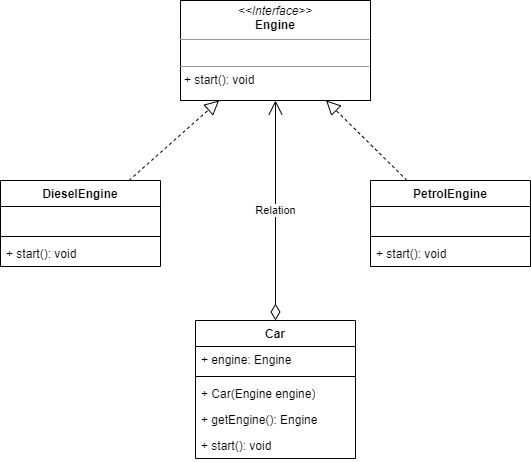

The diagram above was exported from draw.io. Its source (the exported page's mxGraphModel, read from the mxfile embedded in the PNG):
<mxGraphModel dx="1050" dy="614" grid="1" gridSize="10" guides="1" tooltips="1" connect="1" arrows="1" fold="1" page="1" pageScale="1" pageWidth="827" pageHeight="1169" math="0" shadow="0">
  <root>
    <mxCell id="WIyWlLk6GJQsqaUBKTNV-0" />
    <mxCell id="WIyWlLk6GJQsqaUBKTNV-1" parent="WIyWlLk6GJQsqaUBKTNV-0" />
    <mxCell id="JV8cubVvaxXv5E1WDECD-4" value="&lt;p style=&quot;margin:0px;margin-top:4px;text-align:center;&quot;&gt;&lt;i&gt;&amp;lt;&amp;lt;Interface&amp;gt;&amp;gt;&lt;/i&gt;&lt;br&gt;&lt;b&gt;Engine&lt;/b&gt;&lt;/p&gt;&lt;hr size=&quot;1&quot;&gt;&lt;p style=&quot;margin:0px;margin-left:4px;&quot;&gt;&lt;br&gt;&lt;/p&gt;&lt;hr size=&quot;1&quot;&gt;&lt;p style=&quot;margin:0px;margin-left:4px;&quot;&gt;+ start(): void&lt;/p&gt;" style="verticalAlign=top;align=left;overflow=fill;fontSize=12;fontFamily=Helvetica;html=1;whiteSpace=wrap;" parent="WIyWlLk6GJQsqaUBKTNV-1" vertex="1">
      <mxGeometry x="310" y="50" width="190" height="100" as="geometry" />
    </mxCell>
    <mxCell id="JV8cubVvaxXv5E1WDECD-9" value="DieselEngine" style="swimlane;fontStyle=1;align=center;verticalAlign=top;childLayout=stackLayout;horizontal=1;startSize=26;horizontalStack=0;resizeParent=1;resizeParentMax=0;resizeLast=0;collapsible=1;marginBottom=0;whiteSpace=wrap;html=1;" parent="WIyWlLk6GJQsqaUBKTNV-1" vertex="1">
      <mxGeometry x="130" y="230" width="160" height="86" as="geometry">
        <mxRectangle x="140" y="230" width="120" height="30" as="alternateBounds" />
      </mxGeometry>
    </mxCell>
    <mxCell id="JV8cubVvaxXv5E1WDECD-10" value="&amp;nbsp;" style="text;strokeColor=none;fillColor=none;align=left;verticalAlign=top;spacingLeft=4;spacingRight=4;overflow=hidden;rotatable=0;points=[[0,0.5],[1,0.5]];portConstraint=eastwest;whiteSpace=wrap;html=1;" parent="JV8cubVvaxXv5E1WDECD-9" vertex="1">
      <mxGeometry y="26" width="160" height="26" as="geometry" />
    </mxCell>
    <mxCell id="JV8cubVvaxXv5E1WDECD-11" value="" style="line;strokeWidth=1;fillColor=none;align=left;verticalAlign=middle;spacingTop=-1;spacingLeft=3;spacingRight=3;rotatable=0;labelPosition=right;points=[];portConstraint=eastwest;strokeColor=inherit;" parent="JV8cubVvaxXv5E1WDECD-9" vertex="1">
      <mxGeometry y="52" width="160" height="8" as="geometry" />
    </mxCell>
    <mxCell id="JV8cubVvaxXv5E1WDECD-12" value="+ start(): void" style="text;strokeColor=none;fillColor=none;align=left;verticalAlign=top;spacingLeft=4;spacingRight=4;overflow=hidden;rotatable=0;points=[[0,0.5],[1,0.5]];portConstraint=eastwest;whiteSpace=wrap;html=1;" parent="JV8cubVvaxXv5E1WDECD-9" vertex="1">
      <mxGeometry y="60" width="160" height="26" as="geometry" />
    </mxCell>
    <mxCell id="JV8cubVvaxXv5E1WDECD-13" value="" style="endArrow=block;dashed=1;endFill=0;endSize=12;html=1;rounded=0;" parent="WIyWlLk6GJQsqaUBKTNV-1" source="JV8cubVvaxXv5E1WDECD-9" target="JV8cubVvaxXv5E1WDECD-4" edge="1">
      <mxGeometry width="160" relative="1" as="geometry">
        <mxPoint x="330" y="290" as="sourcePoint" />
        <mxPoint x="490" y="290" as="targetPoint" />
      </mxGeometry>
    </mxCell>
    <mxCell id="JV8cubVvaxXv5E1WDECD-14" value="PetrolEngine" style="swimlane;fontStyle=1;align=center;verticalAlign=top;childLayout=stackLayout;horizontal=1;startSize=26;horizontalStack=0;resizeParent=1;resizeParentMax=0;resizeLast=0;collapsible=1;marginBottom=0;whiteSpace=wrap;html=1;" parent="WIyWlLk6GJQsqaUBKTNV-1" vertex="1">
      <mxGeometry x="500" y="230" width="160" height="86" as="geometry">
        <mxRectangle x="140" y="230" width="120" height="30" as="alternateBounds" />
      </mxGeometry>
    </mxCell>
    <mxCell id="JV8cubVvaxXv5E1WDECD-15" value="&amp;nbsp;" style="text;strokeColor=none;fillColor=none;align=left;verticalAlign=top;spacingLeft=4;spacingRight=4;overflow=hidden;rotatable=0;points=[[0,0.5],[1,0.5]];portConstraint=eastwest;whiteSpace=wrap;html=1;" parent="JV8cubVvaxXv5E1WDECD-14" vertex="1">
      <mxGeometry y="26" width="160" height="26" as="geometry" />
    </mxCell>
    <mxCell id="JV8cubVvaxXv5E1WDECD-16" value="" style="line;strokeWidth=1;fillColor=none;align=left;verticalAlign=middle;spacingTop=-1;spacingLeft=3;spacingRight=3;rotatable=0;labelPosition=right;points=[];portConstraint=eastwest;strokeColor=inherit;" parent="JV8cubVvaxXv5E1WDECD-14" vertex="1">
      <mxGeometry y="52" width="160" height="8" as="geometry" />
    </mxCell>
    <mxCell id="JV8cubVvaxXv5E1WDECD-17" value="+ start(): void" style="text;strokeColor=none;fillColor=none;align=left;verticalAlign=top;spacingLeft=4;spacingRight=4;overflow=hidden;rotatable=0;points=[[0,0.5],[1,0.5]];portConstraint=eastwest;whiteSpace=wrap;html=1;" parent="JV8cubVvaxXv5E1WDECD-14" vertex="1">
      <mxGeometry y="60" width="160" height="26" as="geometry" />
    </mxCell>
    <mxCell id="JV8cubVvaxXv5E1WDECD-18" value="" style="endArrow=block;dashed=1;endFill=0;endSize=12;html=1;rounded=0;" parent="WIyWlLk6GJQsqaUBKTNV-1" source="JV8cubVvaxXv5E1WDECD-14" target="JV8cubVvaxXv5E1WDECD-4" edge="1">
      <mxGeometry width="160" relative="1" as="geometry">
        <mxPoint x="268" y="240" as="sourcePoint" />
        <mxPoint x="359" y="160" as="targetPoint" />
      </mxGeometry>
    </mxCell>
    <mxCell id="JV8cubVvaxXv5E1WDECD-19" value="Car" style="swimlane;fontStyle=1;align=center;verticalAlign=top;childLayout=stackLayout;horizontal=1;startSize=26;horizontalStack=0;resizeParent=1;resizeParentMax=0;resizeLast=0;collapsible=1;marginBottom=0;whiteSpace=wrap;html=1;" parent="WIyWlLk6GJQsqaUBKTNV-1" vertex="1">
      <mxGeometry x="325" y="370" width="160" height="138" as="geometry" />
    </mxCell>
    <mxCell id="JV8cubVvaxXv5E1WDECD-20" value="+ engine: Engine" style="text;strokeColor=none;fillColor=none;align=left;verticalAlign=top;spacingLeft=4;spacingRight=4;overflow=hidden;rotatable=0;points=[[0,0.5],[1,0.5]];portConstraint=eastwest;whiteSpace=wrap;html=1;" parent="JV8cubVvaxXv5E1WDECD-19" vertex="1">
      <mxGeometry y="26" width="160" height="26" as="geometry" />
    </mxCell>
    <mxCell id="JV8cubVvaxXv5E1WDECD-21" value="" style="line;strokeWidth=1;fillColor=none;align=left;verticalAlign=middle;spacingTop=-1;spacingLeft=3;spacingRight=3;rotatable=0;labelPosition=right;points=[];portConstraint=eastwest;strokeColor=inherit;" parent="JV8cubVvaxXv5E1WDECD-19" vertex="1">
      <mxGeometry y="52" width="160" height="8" as="geometry" />
    </mxCell>
    <mxCell id="JV8cubVvaxXv5E1WDECD-22" value="+&amp;nbsp;Car(Engine engine)" style="text;strokeColor=none;fillColor=none;align=left;verticalAlign=top;spacingLeft=4;spacingRight=4;overflow=hidden;rotatable=0;points=[[0,0.5],[1,0.5]];portConstraint=eastwest;whiteSpace=wrap;html=1;" parent="JV8cubVvaxXv5E1WDECD-19" vertex="1">
      <mxGeometry y="60" width="160" height="26" as="geometry" />
    </mxCell>
    <mxCell id="JV8cubVvaxXv5E1WDECD-23" value="+&amp;nbsp;getEngine(): Engine" style="text;strokeColor=none;fillColor=none;align=left;verticalAlign=top;spacingLeft=4;spacingRight=4;overflow=hidden;rotatable=0;points=[[0,0.5],[1,0.5]];portConstraint=eastwest;whiteSpace=wrap;html=1;" parent="JV8cubVvaxXv5E1WDECD-19" vertex="1">
      <mxGeometry y="86" width="160" height="26" as="geometry" />
    </mxCell>
    <mxCell id="JV8cubVvaxXv5E1WDECD-24" value="+ start(): void" style="text;strokeColor=none;fillColor=none;align=left;verticalAlign=top;spacingLeft=4;spacingRight=4;overflow=hidden;rotatable=0;points=[[0,0.5],[1,0.5]];portConstraint=eastwest;whiteSpace=wrap;html=1;" parent="JV8cubVvaxXv5E1WDECD-19" vertex="1">
      <mxGeometry y="112" width="160" height="26" as="geometry" />
    </mxCell>
    <mxCell id="r2CIOf15_8sPq6BYkYCf-0" value="Relation" style="endArrow=open;html=1;endSize=12;startArrow=diamondThin;startSize=14;startFill=0;edgeStyle=orthogonalEdgeStyle;rounded=0;" edge="1" parent="WIyWlLk6GJQsqaUBKTNV-1" source="JV8cubVvaxXv5E1WDECD-19" target="JV8cubVvaxXv5E1WDECD-4">
      <mxGeometry relative="1" as="geometry">
        <mxPoint x="330" y="320" as="sourcePoint" />
        <mxPoint x="490" y="320" as="targetPoint" />
      </mxGeometry>
    </mxCell>
  </root>
</mxGraphModel>